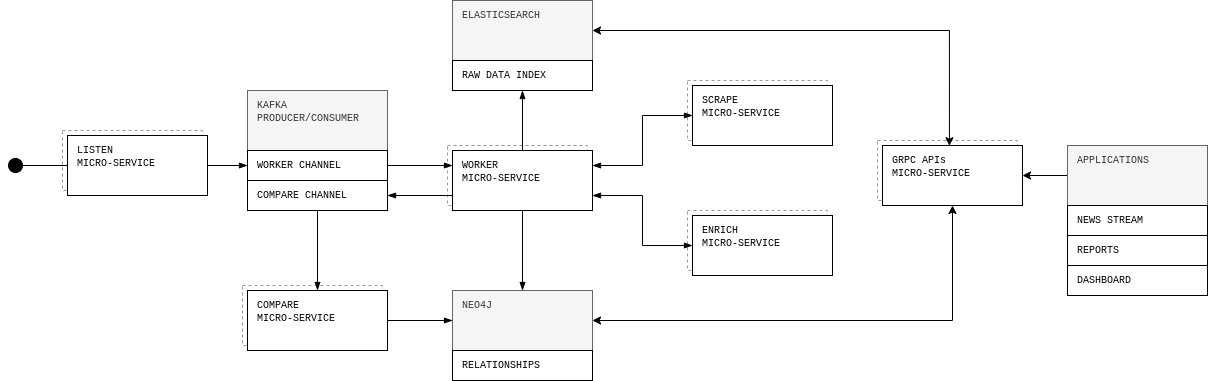

The diagram above was exported from draw.io. Its source (the exported page's mxGraphModel, read from the mxfile embedded in the PNG):
<mxGraphModel dx="1215" dy="710" grid="1" gridSize="10" guides="1" tooltips="1" connect="1" arrows="1" fold="1" page="1" pageScale="1" pageWidth="1600" pageHeight="900" math="0" shadow="0">
  <root>
    <mxCell id="0" />
    <mxCell id="1" parent="0" />
    <mxCell id="qqMF2B4HcTavuVlexJoO-8" value="" style="group" parent="1" vertex="1" connectable="0">
      <mxGeometry x="560" y="360" width="140" height="120" as="geometry" />
    </mxCell>
    <mxCell id="qqMF2B4HcTavuVlexJoO-5" value="&lt;font face=&quot;Courier New&quot; style=&quot;font-size: 10px;&quot;&gt;KAFKA&lt;br style=&quot;font-size: 10px;&quot;&gt;PRODUCER/CONSUMER&lt;br style=&quot;font-size: 10px;&quot;&gt;&lt;/font&gt;" style="rounded=0;whiteSpace=wrap;html=1;labelPosition=center;verticalLabelPosition=middle;align=left;verticalAlign=top;horizontal=1;spacing=2;spacingTop=2;spacingLeft=8;fontSize=10;fillColor=#f5f5f5;fontColor=#333333;strokeColor=#666666;" parent="qqMF2B4HcTavuVlexJoO-8" vertex="1">
      <mxGeometry width="140" height="60" as="geometry" />
    </mxCell>
    <mxCell id="qqMF2B4HcTavuVlexJoO-6" value="&lt;font face=&quot;Courier New&quot; style=&quot;font-size: 10px;&quot;&gt;WORKER CHANNEL&lt;br style=&quot;font-size: 10px;&quot;&gt;&lt;/font&gt;" style="rounded=0;whiteSpace=wrap;html=1;labelPosition=center;verticalLabelPosition=middle;align=left;verticalAlign=top;horizontal=1;spacing=2;spacingTop=2;spacingLeft=8;fontSize=10;" parent="qqMF2B4HcTavuVlexJoO-8" vertex="1">
      <mxGeometry y="60" width="140" height="30" as="geometry" />
    </mxCell>
    <mxCell id="qqMF2B4HcTavuVlexJoO-7" value="&lt;font face=&quot;Courier New&quot; style=&quot;font-size: 10px;&quot;&gt;COMPARE CHANNEL&lt;br style=&quot;font-size: 10px;&quot;&gt;&lt;/font&gt;" style="rounded=0;whiteSpace=wrap;html=1;labelPosition=center;verticalLabelPosition=middle;align=left;verticalAlign=top;horizontal=1;spacing=2;spacingTop=2;spacingLeft=8;fontSize=10;" parent="qqMF2B4HcTavuVlexJoO-8" vertex="1">
      <mxGeometry y="90" width="140" height="30" as="geometry" />
    </mxCell>
    <mxCell id="qqMF2B4HcTavuVlexJoO-9" value="" style="group" parent="1" vertex="1" connectable="0">
      <mxGeometry x="375" y="400" width="145" height="65" as="geometry" />
    </mxCell>
    <mxCell id="qqMF2B4HcTavuVlexJoO-1" value="" style="rounded=0;whiteSpace=wrap;html=1;dashed=1;strokeColor=#999999;" parent="qqMF2B4HcTavuVlexJoO-9" vertex="1">
      <mxGeometry width="140" height="60" as="geometry" />
    </mxCell>
    <mxCell id="qqMF2B4HcTavuVlexJoO-3" value="&lt;font face=&quot;Courier New&quot; style=&quot;font-size: 10px;&quot;&gt;LISTEN&lt;br style=&quot;font-size: 10px;&quot;&gt;MICRO-SERVICE&lt;br style=&quot;font-size: 10px;&quot;&gt;&lt;/font&gt;" style="rounded=0;whiteSpace=wrap;html=1;labelPosition=center;verticalLabelPosition=middle;align=left;verticalAlign=top;horizontal=1;spacing=2;spacingTop=2;spacingLeft=8;fontSize=10;" parent="qqMF2B4HcTavuVlexJoO-9" vertex="1">
      <mxGeometry x="5" y="5" width="140" height="60" as="geometry" />
    </mxCell>
    <mxCell id="qqMF2B4HcTavuVlexJoO-10" value="" style="group" parent="1" vertex="1" connectable="0">
      <mxGeometry x="760" y="415" width="145" height="65" as="geometry" />
    </mxCell>
    <mxCell id="qqMF2B4HcTavuVlexJoO-11" value="" style="rounded=0;whiteSpace=wrap;html=1;dashed=1;strokeColor=#999999;" parent="qqMF2B4HcTavuVlexJoO-10" vertex="1">
      <mxGeometry width="140" height="60" as="geometry" />
    </mxCell>
    <mxCell id="qqMF2B4HcTavuVlexJoO-12" value="&lt;font face=&quot;Courier New&quot; style=&quot;font-size: 10px;&quot;&gt;WORKER&lt;br style=&quot;font-size: 10px;&quot;&gt;MICRO-SERVICE&lt;br style=&quot;font-size: 10px;&quot;&gt;&lt;/font&gt;" style="rounded=0;whiteSpace=wrap;html=1;labelPosition=center;verticalLabelPosition=middle;align=left;verticalAlign=top;horizontal=1;spacing=2;spacingTop=2;spacingLeft=8;fontSize=10;" parent="qqMF2B4HcTavuVlexJoO-10" vertex="1">
      <mxGeometry x="5" y="5" width="140" height="60" as="geometry" />
    </mxCell>
    <mxCell id="qqMF2B4HcTavuVlexJoO-13" value="" style="group" parent="1" vertex="1" connectable="0">
      <mxGeometry x="555" y="555" width="145" height="65" as="geometry" />
    </mxCell>
    <mxCell id="qqMF2B4HcTavuVlexJoO-14" value="" style="rounded=0;whiteSpace=wrap;html=1;dashed=1;strokeColor=#999999;" parent="qqMF2B4HcTavuVlexJoO-13" vertex="1">
      <mxGeometry width="140" height="60" as="geometry" />
    </mxCell>
    <mxCell id="qqMF2B4HcTavuVlexJoO-15" value="&lt;font face=&quot;Courier New&quot; style=&quot;font-size: 10px;&quot;&gt;COMPARE&lt;br style=&quot;font-size: 10px;&quot;&gt;MICRO-SERVICE&lt;br style=&quot;font-size: 10px;&quot;&gt;&lt;/font&gt;" style="rounded=0;whiteSpace=wrap;html=1;labelPosition=center;verticalLabelPosition=middle;align=left;verticalAlign=top;horizontal=1;spacing=2;spacingTop=2;spacingLeft=8;fontSize=10;" parent="qqMF2B4HcTavuVlexJoO-13" vertex="1">
      <mxGeometry x="5" y="5" width="140" height="60" as="geometry" />
    </mxCell>
    <mxCell id="qqMF2B4HcTavuVlexJoO-16" value="" style="group" parent="1" vertex="1" connectable="0">
      <mxGeometry x="1000" y="350" width="145" height="65" as="geometry" />
    </mxCell>
    <mxCell id="qqMF2B4HcTavuVlexJoO-17" value="" style="rounded=0;whiteSpace=wrap;html=1;dashed=1;strokeColor=#999999;" parent="qqMF2B4HcTavuVlexJoO-16" vertex="1">
      <mxGeometry width="140" height="60" as="geometry" />
    </mxCell>
    <mxCell id="qqMF2B4HcTavuVlexJoO-18" value="&lt;font face=&quot;Courier New&quot; style=&quot;font-size: 10px;&quot;&gt;SCRAPE&lt;br&gt;MICRO-SERVICE&lt;br style=&quot;font-size: 10px;&quot;&gt;&lt;/font&gt;" style="rounded=0;whiteSpace=wrap;html=1;labelPosition=center;verticalLabelPosition=middle;align=left;verticalAlign=top;horizontal=1;spacing=2;spacingTop=2;spacingLeft=8;fontSize=10;" parent="qqMF2B4HcTavuVlexJoO-16" vertex="1">
      <mxGeometry x="5" y="5" width="140" height="60" as="geometry" />
    </mxCell>
    <mxCell id="qqMF2B4HcTavuVlexJoO-19" value="" style="group" parent="1" vertex="1" connectable="0">
      <mxGeometry x="1000" y="480" width="145" height="65" as="geometry" />
    </mxCell>
    <mxCell id="qqMF2B4HcTavuVlexJoO-20" value="" style="rounded=0;whiteSpace=wrap;html=1;dashed=1;strokeColor=#999999;" parent="qqMF2B4HcTavuVlexJoO-19" vertex="1">
      <mxGeometry width="140" height="60" as="geometry" />
    </mxCell>
    <mxCell id="qqMF2B4HcTavuVlexJoO-21" value="&lt;font face=&quot;Courier New&quot; style=&quot;font-size: 10px;&quot;&gt;ENRICH&lt;br&gt;MICRO-SERVICE&lt;br style=&quot;font-size: 10px;&quot;&gt;&lt;/font&gt;" style="rounded=0;whiteSpace=wrap;html=1;labelPosition=center;verticalLabelPosition=middle;align=left;verticalAlign=top;horizontal=1;spacing=2;spacingTop=2;spacingLeft=8;fontSize=10;" parent="qqMF2B4HcTavuVlexJoO-19" vertex="1">
      <mxGeometry x="5" y="5" width="140" height="60" as="geometry" />
    </mxCell>
    <mxCell id="qqMF2B4HcTavuVlexJoO-26" value="" style="group" parent="1" vertex="1" connectable="0">
      <mxGeometry x="765" y="270" width="140" height="90" as="geometry" />
    </mxCell>
    <mxCell id="qqMF2B4HcTavuVlexJoO-23" value="&lt;font face=&quot;Courier New&quot; style=&quot;font-size: 10px;&quot;&gt;ELASTICSEARCH&lt;br style=&quot;font-size: 10px;&quot;&gt;&lt;/font&gt;" style="rounded=0;whiteSpace=wrap;html=1;labelPosition=center;verticalLabelPosition=middle;align=left;verticalAlign=top;horizontal=1;spacing=2;spacingTop=2;spacingLeft=8;fontSize=10;fillColor=#f5f5f5;fontColor=#333333;strokeColor=#666666;" parent="qqMF2B4HcTavuVlexJoO-26" vertex="1">
      <mxGeometry width="140" height="60" as="geometry" />
    </mxCell>
    <mxCell id="qqMF2B4HcTavuVlexJoO-24" value="&lt;font face=&quot;Courier New&quot; style=&quot;font-size: 10px;&quot;&gt;RAW DATA INDEX&lt;br style=&quot;font-size: 10px;&quot;&gt;&lt;/font&gt;" style="rounded=0;whiteSpace=wrap;html=1;labelPosition=center;verticalLabelPosition=middle;align=left;verticalAlign=top;horizontal=1;spacing=2;spacingTop=2;spacingLeft=8;fontSize=10;" parent="qqMF2B4HcTavuVlexJoO-26" vertex="1">
      <mxGeometry y="60" width="140" height="30" as="geometry" />
    </mxCell>
    <mxCell id="qqMF2B4HcTavuVlexJoO-35" style="edgeStyle=orthogonalEdgeStyle;rounded=0;orthogonalLoop=1;jettySize=auto;html=1;fontFamily=Courier New;fontSize=10;endArrow=blockThin;endFill=1;" parent="1" source="qqMF2B4HcTavuVlexJoO-3" target="qqMF2B4HcTavuVlexJoO-6" edge="1">
      <mxGeometry relative="1" as="geometry" />
    </mxCell>
    <mxCell id="qqMF2B4HcTavuVlexJoO-37" style="edgeStyle=orthogonalEdgeStyle;rounded=0;orthogonalLoop=1;jettySize=auto;html=1;entryX=0;entryY=0.25;entryDx=0;entryDy=0;fontFamily=Courier New;fontSize=10;endArrow=blockThin;endFill=1;" parent="1" source="qqMF2B4HcTavuVlexJoO-6" target="qqMF2B4HcTavuVlexJoO-12" edge="1">
      <mxGeometry relative="1" as="geometry" />
    </mxCell>
    <mxCell id="qqMF2B4HcTavuVlexJoO-38" style="edgeStyle=orthogonalEdgeStyle;rounded=0;orthogonalLoop=1;jettySize=auto;html=1;exitX=0;exitY=0.75;exitDx=0;exitDy=0;entryX=1;entryY=0.5;entryDx=0;entryDy=0;fontFamily=Courier New;fontSize=10;endArrow=blockThin;endFill=1;" parent="1" source="qqMF2B4HcTavuVlexJoO-12" target="qqMF2B4HcTavuVlexJoO-7" edge="1">
      <mxGeometry relative="1" as="geometry" />
    </mxCell>
    <mxCell id="qqMF2B4HcTavuVlexJoO-40" style="edgeStyle=orthogonalEdgeStyle;rounded=0;orthogonalLoop=1;jettySize=auto;html=1;entryX=0.5;entryY=0;entryDx=0;entryDy=0;fontFamily=Courier New;fontSize=10;endArrow=blockThin;endFill=1;" parent="1" source="qqMF2B4HcTavuVlexJoO-7" target="qqMF2B4HcTavuVlexJoO-15" edge="1">
      <mxGeometry relative="1" as="geometry" />
    </mxCell>
    <mxCell id="qqMF2B4HcTavuVlexJoO-41" style="edgeStyle=orthogonalEdgeStyle;rounded=0;orthogonalLoop=1;jettySize=auto;html=1;fontFamily=Courier New;fontSize=10;endArrow=blockThin;endFill=1;" parent="1" source="qqMF2B4HcTavuVlexJoO-15" target="qqMF2B4HcTavuVlexJoO-31" edge="1">
      <mxGeometry relative="1" as="geometry" />
    </mxCell>
    <mxCell id="qqMF2B4HcTavuVlexJoO-42" style="edgeStyle=orthogonalEdgeStyle;rounded=0;orthogonalLoop=1;jettySize=auto;html=1;entryX=1;entryY=0.25;entryDx=0;entryDy=0;fontFamily=Courier New;fontSize=10;startArrow=blockThin;startFill=1;endArrow=blockThin;endFill=1;" parent="1" source="qqMF2B4HcTavuVlexJoO-18" target="qqMF2B4HcTavuVlexJoO-12" edge="1">
      <mxGeometry relative="1" as="geometry" />
    </mxCell>
    <mxCell id="qqMF2B4HcTavuVlexJoO-43" style="edgeStyle=orthogonalEdgeStyle;rounded=0;orthogonalLoop=1;jettySize=auto;html=1;entryX=1;entryY=0.75;entryDx=0;entryDy=0;fontFamily=Courier New;fontSize=10;startArrow=blockThin;startFill=1;endArrow=blockThin;endFill=1;" parent="1" source="qqMF2B4HcTavuVlexJoO-21" target="qqMF2B4HcTavuVlexJoO-12" edge="1">
      <mxGeometry relative="1" as="geometry" />
    </mxCell>
    <mxCell id="qqMF2B4HcTavuVlexJoO-45" style="edgeStyle=orthogonalEdgeStyle;rounded=0;orthogonalLoop=1;jettySize=auto;html=1;entryX=0.5;entryY=0;entryDx=0;entryDy=0;fontFamily=Courier New;fontSize=10;startArrow=none;startFill=0;endArrow=blockThin;endFill=1;" parent="1" source="qqMF2B4HcTavuVlexJoO-12" target="qqMF2B4HcTavuVlexJoO-31" edge="1">
      <mxGeometry relative="1" as="geometry" />
    </mxCell>
    <mxCell id="qqMF2B4HcTavuVlexJoO-46" style="edgeStyle=orthogonalEdgeStyle;rounded=0;orthogonalLoop=1;jettySize=auto;html=1;entryX=0.5;entryY=1;entryDx=0;entryDy=0;fontFamily=Courier New;fontSize=10;startArrow=none;startFill=0;endArrow=blockThin;endFill=1;" parent="1" source="qqMF2B4HcTavuVlexJoO-12" target="qqMF2B4HcTavuVlexJoO-24" edge="1">
      <mxGeometry relative="1" as="geometry" />
    </mxCell>
    <mxCell id="qqMF2B4HcTavuVlexJoO-47" style="edgeStyle=orthogonalEdgeStyle;rounded=0;orthogonalLoop=1;jettySize=auto;html=1;entryX=0;entryY=0.5;entryDx=0;entryDy=0;fontFamily=Courier New;fontSize=10;startArrow=circle;startFill=1;endArrow=none;endFill=0;" parent="1" target="qqMF2B4HcTavuVlexJoO-3" edge="1">
      <mxGeometry relative="1" as="geometry">
        <mxPoint x="320" y="435" as="sourcePoint" />
      </mxGeometry>
    </mxCell>
    <mxCell id="DVWYvcjBGTFFfwH5Hrfm-5" style="edgeStyle=orthogonalEdgeStyle;rounded=0;orthogonalLoop=1;jettySize=auto;html=1;entryX=0.5;entryY=1;entryDx=0;entryDy=0;startArrow=classic;startFill=1;" edge="1" parent="1" source="qqMF2B4HcTavuVlexJoO-31" target="DVWYvcjBGTFFfwH5Hrfm-3">
      <mxGeometry relative="1" as="geometry" />
    </mxCell>
    <mxCell id="qqMF2B4HcTavuVlexJoO-31" value="&lt;font face=&quot;Courier New&quot; style=&quot;font-size: 10px;&quot;&gt;NEO4J&lt;br style=&quot;font-size: 10px;&quot;&gt;&lt;/font&gt;" style="rounded=0;whiteSpace=wrap;html=1;labelPosition=center;verticalLabelPosition=middle;align=left;verticalAlign=top;horizontal=1;spacing=2;spacingTop=2;spacingLeft=8;fontSize=10;fillColor=#f5f5f5;fontColor=#333333;strokeColor=#666666;" parent="1" vertex="1">
      <mxGeometry x="765" y="560" width="140" height="60" as="geometry" />
    </mxCell>
    <mxCell id="qqMF2B4HcTavuVlexJoO-32" value="&lt;font face=&quot;Courier New&quot; style=&quot;font-size: 10px;&quot;&gt;RELATIONSHIPS&lt;br style=&quot;font-size: 10px;&quot;&gt;&lt;/font&gt;" style="rounded=0;whiteSpace=wrap;html=1;labelPosition=center;verticalLabelPosition=middle;align=left;verticalAlign=top;horizontal=1;spacing=2;spacingTop=2;spacingLeft=8;fontSize=10;" parent="1" vertex="1">
      <mxGeometry x="765" y="620" width="140" height="30" as="geometry" />
    </mxCell>
    <mxCell id="DVWYvcjBGTFFfwH5Hrfm-1" value="" style="group" vertex="1" connectable="0" parent="1">
      <mxGeometry x="1190" y="410" width="145" height="65" as="geometry" />
    </mxCell>
    <mxCell id="DVWYvcjBGTFFfwH5Hrfm-2" value="" style="rounded=0;whiteSpace=wrap;html=1;dashed=1;strokeColor=#999999;" vertex="1" parent="DVWYvcjBGTFFfwH5Hrfm-1">
      <mxGeometry width="140" height="60" as="geometry" />
    </mxCell>
    <mxCell id="DVWYvcjBGTFFfwH5Hrfm-3" value="&lt;font face=&quot;Courier New&quot; style=&quot;font-size: 10px;&quot;&gt;GRPC APIs&lt;br style=&quot;font-size: 10px;&quot;&gt;MICRO-SERVICE&lt;br style=&quot;font-size: 10px;&quot;&gt;&lt;/font&gt;" style="rounded=0;whiteSpace=wrap;html=1;labelPosition=center;verticalLabelPosition=middle;align=left;verticalAlign=top;horizontal=1;spacing=2;spacingTop=2;spacingLeft=8;fontSize=10;" vertex="1" parent="DVWYvcjBGTFFfwH5Hrfm-1">
      <mxGeometry x="5" y="5" width="140" height="60" as="geometry" />
    </mxCell>
    <mxCell id="DVWYvcjBGTFFfwH5Hrfm-4" style="edgeStyle=orthogonalEdgeStyle;rounded=0;orthogonalLoop=1;jettySize=auto;html=1;entryX=0.478;entryY=0.004;entryDx=0;entryDy=0;entryPerimeter=0;startArrow=classic;startFill=1;" edge="1" parent="1" source="qqMF2B4HcTavuVlexJoO-23" target="DVWYvcjBGTFFfwH5Hrfm-3">
      <mxGeometry relative="1" as="geometry" />
    </mxCell>
    <mxCell id="DVWYvcjBGTFFfwH5Hrfm-11" style="edgeStyle=orthogonalEdgeStyle;rounded=0;orthogonalLoop=1;jettySize=auto;html=1;entryX=1;entryY=0.5;entryDx=0;entryDy=0;" edge="1" parent="1" source="DVWYvcjBGTFFfwH5Hrfm-7" target="DVWYvcjBGTFFfwH5Hrfm-3">
      <mxGeometry relative="1" as="geometry" />
    </mxCell>
    <mxCell id="DVWYvcjBGTFFfwH5Hrfm-7" value="&lt;font face=&quot;Courier New&quot; style=&quot;font-size: 10px;&quot;&gt;APPLICATIONS&lt;br style=&quot;font-size: 10px;&quot;&gt;&lt;/font&gt;" style="rounded=0;whiteSpace=wrap;html=1;labelPosition=center;verticalLabelPosition=middle;align=left;verticalAlign=top;horizontal=1;spacing=2;spacingTop=2;spacingLeft=8;fontSize=10;fillColor=#f5f5f5;fontColor=#333333;strokeColor=#666666;" vertex="1" parent="1">
      <mxGeometry x="1380" y="415" width="140" height="60" as="geometry" />
    </mxCell>
    <mxCell id="DVWYvcjBGTFFfwH5Hrfm-8" value="&lt;font face=&quot;Courier New&quot; style=&quot;font-size: 10px;&quot;&gt;NEWS STREAM&lt;br style=&quot;font-size: 10px;&quot;&gt;&lt;/font&gt;" style="rounded=0;whiteSpace=wrap;html=1;labelPosition=center;verticalLabelPosition=middle;align=left;verticalAlign=top;horizontal=1;spacing=2;spacingTop=2;spacingLeft=8;fontSize=10;" vertex="1" parent="1">
      <mxGeometry x="1380" y="475" width="140" height="30" as="geometry" />
    </mxCell>
    <mxCell id="DVWYvcjBGTFFfwH5Hrfm-9" value="&lt;span style=&quot;font-family: &amp;quot;Courier New&amp;quot;;&quot;&gt;REPORTS&lt;/span&gt;&lt;font face=&quot;Courier New&quot; style=&quot;font-size: 10px;&quot;&gt;&lt;br style=&quot;font-size: 10px;&quot;&gt;&lt;/font&gt;" style="rounded=0;whiteSpace=wrap;html=1;labelPosition=center;verticalLabelPosition=middle;align=left;verticalAlign=top;horizontal=1;spacing=2;spacingTop=2;spacingLeft=8;fontSize=10;" vertex="1" parent="1">
      <mxGeometry x="1380" y="505" width="140" height="30" as="geometry" />
    </mxCell>
    <mxCell id="DVWYvcjBGTFFfwH5Hrfm-12" value="&lt;span style=&quot;font-family: &amp;quot;Courier New&amp;quot;;&quot;&gt;DASHBOARD&lt;/span&gt;&lt;font face=&quot;Courier New&quot; style=&quot;font-size: 10px;&quot;&gt;&lt;br style=&quot;font-size: 10px;&quot;&gt;&lt;/font&gt;" style="rounded=0;whiteSpace=wrap;html=1;labelPosition=center;verticalLabelPosition=middle;align=left;verticalAlign=top;horizontal=1;spacing=2;spacingTop=2;spacingLeft=8;fontSize=10;" vertex="1" parent="1">
      <mxGeometry x="1380" y="535" width="140" height="30" as="geometry" />
    </mxCell>
  </root>
</mxGraphModel>